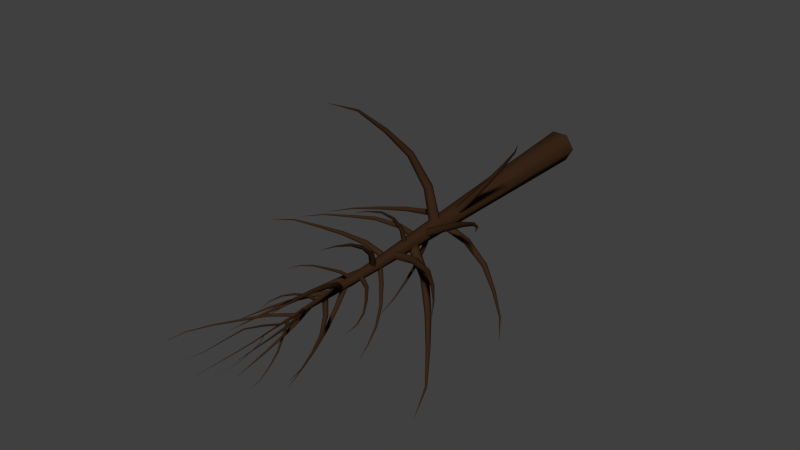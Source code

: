 # Source: 4.blend  (saved by Blender 2.77.0; exported with 4.5.12 LTS)
import bpy
from mathutils import Matrix  # noqa: F401  (used for matrix-valued properties, if any)

bpy.ops.wm.read_factory_settings(use_empty=True)
scene = bpy.context.scene
scene.name = 'Scene'

# ---- collections
col_collection_1 = bpy.data.collections.new('Collection 1'); scene.collection.children.link(col_collection_1)

# ---- materials (node trees are filled in below, after node groups)
mat_material_002 = bpy.data.materials.new('Material.002')
mat_material_002.alpha_threshold = 0.0
mat_material_002.use_transparent_shadow = False
mat_material_002.diffuse_color = (0.03968, 0.01911, 0.008933, 1.0)
mat_material_002.roughness = 0.5

# ---- material node trees

# ---- world
world_world = bpy.data.worlds.new('World'); scene.world = world_world
world_world.color = (0.05088, 0.05088, 0.05088)
world_world.use_sun_shadow = False
world_world.sun_shadow_jitter_overblur = 0.0
world_world.cycles.sampling_method = 'NONE'
world_world.cycles.sample_map_resolution = 256

# ---- meshes
me_mesh_001 = bpy.data.meshes.new('Mesh.001')
me_mesh_001.from_pydata([(0.2679, 0.4633, 0.02602), (-0.2679, 0.4633, 0.02602), (-0.5358, -7.362e-11, 2.627e-09), (-0.2679, -0.4633, -0.02602), (0.2679, -0.4633, -0.02602), (0.5358, 4.684e-08, -2.094e-14), (0.1786, 0.04278, 4.755), (-0.1786, 0.04278, 4.755), (-0.3572, -0.2661, 4.738), (-0.1786, -0.5749, 4.72), (0.1786, -0.5749, 4.72), (0.3572, -0.2661, 4.738), (0.0893, -0.3901, 9.482), (-0.0893, -0.3901, 9.482), (-0.1786, -0.5446, 9.474), (-0.0893, -0.6991, 9.467), (0.0893, -0.6991, 9.467), (0.1786, -0.5446, 9.474), (6.279e-08, -0.7182, 14.22), (6.279e-08, -0.7182, 14.22), (6.279e-08, -0.7182, 14.22), (6.279e-08, -0.7182, 14.22), (6.279e-08, -0.7182, 14.22), (6.279e-08, -0.7182, 14.22), (-0.03513, -0.2782, 6.079), (0.06644, -0.3598, 6.079), (0.1016, -0.4201, 5.969), (0.03513, -0.3988, 5.859), (-0.06644, -0.3171, 5.859), (-0.1016, -0.2568, 5.969), (0.5035, 0.3709, 5.864), (0.5848, 0.3056, 5.864), (0.6168, 0.2623, 5.775), (0.5677, 0.2843, 5.686), (0.4864, 0.3497, 5.686), (0.4543, 0.393, 5.775), (1.053, 1.033, 5.773), (1.114, 0.984, 5.773), (1.144, 0.9595, 5.705), (1.113, 0.984, 5.637), (1.053, 1.033, 5.637), (1.022, 1.057, 5.705), (1.605, 1.7, 5.819), (1.646, 1.667, 5.819), (1.671, 1.657, 5.774), (1.656, 1.679, 5.73), (1.615, 1.712, 5.73), (1.59, 1.722, 5.774), (2.145, 2.35, 6.021), (2.165, 2.334, 6.021), (2.182, 2.333, 6.0), (2.177, 2.349, 5.98), (2.157, 2.365, 5.98), (2.141, 2.366, 6.0), (2.604, 2.9, 6.519), (2.604, 2.9, 6.519), (2.604, 2.9, 6.519), (2.604, 2.9, 6.519), (2.604, 2.9, 6.519), (2.604, 2.9, 6.519), (-0.01375, -0.4237, 6.365), (-0.03264, -0.2934, 6.365), (-0.01889, -0.2249, 6.253), (0.01375, -0.2867, 6.142), (0.03264, -0.4169, 6.142), (0.01889, -0.4854, 6.253), (-0.853, -0.5321, 6.163), (-0.8681, -0.4279, 6.163), (-0.8709, -0.3751, 6.072), (-0.8585, -0.4265, 5.981), (-0.8434, -0.5307, 5.981), (-0.8406, -0.5835, 6.072), (-1.706, -0.6425, 6.227), (-1.717, -0.5643, 6.227), (-1.737, -0.5274, 6.16), (-1.746, -0.5685, 6.093), (-1.735, -0.6467, 6.093), (-1.714, -0.6836, 6.16), (-2.532, -0.749, 6.488), (-2.54, -0.6969, 6.488), (-2.561, -0.6734, 6.446), (-2.574, -0.702, 6.404), (-2.567, -0.7541, 6.404), (-2.546, -0.7776, 6.446), (-3.321, -0.8501, 6.86), (-3.324, -0.8241, 6.86), (-3.339, -0.8129, 6.841), (-3.35, -0.8278, 6.822), (-3.346, -0.8539, 6.822), (-3.332, -0.865, 6.841), (-3.969, -0.9309, 7.45), (-3.969, -0.9309, 7.45), (-3.969, -0.9309, 7.45), (-3.969, -0.9309, 7.45), (-3.969, -0.9309, 7.45), (-3.969, -0.9309, 7.45), (0.05775, -0.3213, 6.66), (-0.01133, -0.4478, 6.66), (-0.06907, -0.4985, 6.537), (-0.05775, -0.4225, 6.415), (0.01133, -0.2959, 6.415), (0.06907, -0.2453, 6.537), (0.8458, -0.7677, 6.435), (0.7905, -0.869, 6.435), (0.7628, -0.9196, 6.336), (0.7903, -0.8689, 6.236), (0.8456, -0.7676, 6.236), (0.8733, -0.717, 6.336), (1.633, -1.214, 6.605), (1.591, -1.29, 6.605), (1.595, -1.341, 6.535), (1.64, -1.316, 6.465), (1.682, -1.24, 6.465), (1.678, -1.189, 6.535), (2.339, -1.616, 7.074), (2.312, -1.666, 7.074), (2.323, -1.705, 7.033), (2.362, -1.694, 6.992), (2.389, -1.643, 6.992), (2.378, -1.604, 7.033), (2.999, -1.992, 7.641), (2.985, -2.017, 7.641), (2.994, -2.038, 7.623), (3.016, -2.034, 7.606), (3.03, -2.009, 7.606), (3.021, -1.988, 7.623), (3.52, -2.293, 8.377), (3.52, -2.293, 8.377), (3.52, -2.293, 8.377), (3.52, -2.293, 8.377), (3.52, -2.293, 8.377), (3.52, -2.293, 8.377), (-0.09578, -0.4039, 6.986), (0.08388, -0.3399, 6.986), (0.1797, -0.3247, 6.822), (0.09578, -0.3733, 6.658), (-0.08388, -0.4373, 6.658), (-0.1797, -0.4526, 6.822), (-0.4687, 0.7007, 6.824), (-0.325, 0.7519, 6.824), (-0.2576, 0.79, 6.692), (-0.3339, 0.7769, 6.561), (-0.4776, 0.7258, 6.561), (-0.545, 0.6877, 6.692), (-0.8243, 1.756, 7.147), (-0.7165, 1.795, 7.147), (-0.678, 1.857, 7.059), (-0.7473, 1.881, 6.971), (-0.8551, 1.843, 6.971), (-0.8936, 1.781, 7.059), (-1.127, 2.663, 7.843), (-1.055, 2.689, 7.843), (-1.034, 2.743, 7.793), (-1.084, 2.771, 7.744), (-1.156, 2.746, 7.744), (-1.177, 2.692, 7.793), (-1.399, 3.484, 8.668), (-1.363, 3.497, 8.668), (-1.354, 3.528, 8.648), (-1.381, 3.547, 8.629), (-1.417, 3.534, 8.629), (-1.426, 3.503, 8.648), (-1.569, 4.019, 9.727), (-1.569, 4.019, 9.727), (-1.569, 4.019, 9.727), (-1.569, 4.019, 9.727), (-1.569, 4.019, 9.727), (-1.569, 4.019, 9.727), (0.04428, -0.4292, 7.192), (-0.04911, -0.3944, 7.192), (-0.09339, -0.3706, 7.106), (-0.04428, -0.3814, 7.02), (0.04911, -0.4162, 7.02), (0.09339, -0.4401, 7.106), (-0.2063, -1.074, 7.119), (-0.281, -1.046, 7.119), (-0.3184, -1.032, 7.05), (-0.281, -1.046, 6.981), (-0.2063, -1.074, 6.981), (-0.169, -1.088, 7.05), (-0.4555, -1.715, 7.157), (-0.5116, -1.694, 7.157), (-0.5434, -1.694, 7.106), (-0.5191, -1.714, 7.056), (-0.4631, -1.735, 7.056), (-0.4313, -1.735, 7.106), (-0.6939, -2.327, 7.373), (-0.7313, -2.313, 7.373), (-0.755, -2.319, 7.341), (-0.7414, -2.34, 7.31), (-0.704, -2.354, 7.31), (-0.6803, -2.347, 7.341), (-0.9161, -2.895, 7.705), (-0.9348, -2.888, 7.705), (-0.948, -2.895, 7.692), (-0.9425, -2.909, 7.679), (-0.9239, -2.916, 7.679), (-0.9106, -2.909, 7.692), (-1.085, -3.321, 8.232), (-1.085, -3.321, 8.232), (-1.085, -3.321, 8.232), (-1.085, -3.321, 8.232), (-1.085, -3.321, 8.232), (-1.085, -3.321, 8.232), (-0.04003, -0.3621, 7.515), (0.03355, -0.4858, 7.515), (0.07358, -0.5458, 7.39), (0.04003, -0.482, 7.265), (-0.03355, -0.3582, 7.265), (-0.07358, -0.2982, 7.39), (0.7758, 0.1062, 7.518), (0.8347, 0.007167, 7.518), (0.8772, -0.03459, 7.419), (0.8608, 0.02268, 7.32), (0.8019, 0.1217, 7.32), (0.7594, 0.1635, 7.419), (1.56, 0.5555, 7.747), (1.604, 0.4812, 7.747), (1.65, 0.4585, 7.678), (1.652, 0.5101, 7.608), (1.608, 0.5843, 7.608), (1.562, 0.6071, 7.678), (2.286, 0.9703, 8.173), (2.315, 0.9208, 8.173), (2.355, 0.9109, 8.133), (2.365, 0.9505, 8.092), (2.336, 1.0, 8.092), (2.296, 1.01, 8.133), (2.903, 1.321, 8.795), (2.918, 1.296, 8.795), (2.942, 1.293, 8.778), (2.951, 1.315, 8.762), (2.936, 1.34, 8.762), (2.912, 1.343, 8.778), (3.391, 1.594, 9.563), (3.391, 1.594, 9.563), (3.391, 1.594, 9.563), (3.391, 1.594, 9.563), (3.391, 1.594, 9.563), (3.391, 1.594, 9.563), (-0.01485, -0.4921, 7.77), (0.005589, -0.3837, 7.77), (0.02043, -0.3303, 7.674), (0.01485, -0.3854, 7.579), (-0.005589, -0.4938, 7.579), (-0.02043, -0.5471, 7.674), (-0.7444, -0.3433, 7.712), (-0.7281, -0.2566, 7.712), (-0.7322, -0.2109, 7.637), (-0.7528, -0.2519, 7.561), (-0.7691, -0.3386, 7.561), (-0.7649, -0.3843, 7.637), (-1.421, -0.2046, 7.968), (-1.408, -0.1396, 7.968), (-1.432, -0.1013, 7.92), (-1.469, -0.1281, 7.871), (-1.481, -0.1932, 7.871), (-1.457, -0.2314, 7.92), (-1.968, -0.09008, 8.469), (-1.96, -0.04673, 8.469), (-1.982, -0.02009, 8.442), (-2.013, -0.03682, 8.415), (-2.021, -0.08018, 8.415), (-1.999, -0.1068, 8.442), (-2.502, 0.02174, 8.998), (-2.498, 0.04342, 8.998), (-2.511, 0.0571, 8.987), (-2.528, 0.04911, 8.976), (-2.532, 0.02743, 8.976), (-2.519, 0.01375, 8.987), (-2.874, 0.1031, 9.657), (-2.874, 0.1031, 9.657), (-2.874, 0.1031, 9.657), (-2.874, 0.1031, 9.657), (-2.874, 0.1031, 9.657), (-2.874, 0.1031, 9.657), (0.0445, -0.374, 8.105), (-0.08753, -0.4863, 8.105), (-0.132, -0.5677, 7.959), (-0.0445, -0.5369, 7.812), (0.08753, -0.4246, 7.812), (0.132, -0.3431, 7.959), (0.7253, -1.201, 8.315), (0.6197, -1.291, 8.315), (0.5967, -1.371, 8.204), (0.6793, -1.361, 8.094), (0.7849, -1.271, 8.094), (0.8079, -1.191, 8.204), (1.317, -1.924, 8.871), (1.238, -1.991, 8.871), (1.232, -2.065, 8.797), (1.306, -2.071, 8.724), (1.385, -2.003, 8.724), (1.391, -1.93, 8.797), (1.873, -2.605, 9.54), (1.821, -2.649, 9.54), (1.82, -2.702, 9.495), (1.871, -2.709, 9.449), (1.924, -2.664, 9.449), (1.925, -2.612, 9.495), (2.404, -3.255, 10.26), (2.377, -3.277, 10.26), (2.38, -3.307, 10.24), (2.408, -3.313, 10.22), (2.434, -3.291, 10.22), (2.432, -3.262, 10.24), (2.752, -3.691, 11.22), (2.752, -3.691, 11.22), (2.752, -3.691, 11.22), (2.752, -3.691, 11.22), (2.752, -3.691, 11.22), (2.752, -3.691, 11.22), (-0.04298, -0.492, 8.314), (0.04298, -0.492, 8.314), (0.08595, -0.4722, 8.243), (0.04298, -0.4523, 8.171), (-0.04298, -0.4523, 8.171), (-0.08595, -0.4722, 8.243), (-0.03438, 0.09894, 8.461), (0.03438, 0.09894, 8.461), (0.06876, 0.125, 8.408), (0.03438, 0.1511, 8.354), (-0.03438, 0.1511, 8.354), (-0.06876, 0.125, 8.408), (-0.02578, 0.5924, 8.808), (0.02579, 0.5924, 8.808), (0.05157, 0.6235, 8.776), (0.02579, 0.6546, 8.744), (-0.02578, 0.6546, 8.744), (-0.05157, 0.6235, 8.776), (-0.01719, 0.9803, 9.279), (0.01719, 0.9803, 9.279), (0.03438, 1.006, 9.263), (0.01719, 1.031, 9.248), (-0.01719, 1.031, 9.248), (-0.03438, 1.006, 9.263), (-0.008593, 1.239, 9.837), (0.008597, 1.239, 9.837), (0.01719, 1.253, 9.831), (0.008598, 1.267, 9.826), (-0.008593, 1.267, 9.826), (-0.01719, 1.253, 9.831), (2.416e-06, 1.443, 10.42), (2.416e-06, 1.443, 10.42), (2.416e-06, 1.443, 10.42), (2.416e-06, 1.443, 10.42), (2.416e-06, 1.443, 10.42), (2.416e-06, 1.443, 10.42), (0.03018, -0.4981, 8.576), (-0.01417, -0.4607, 8.576), (-0.04435, -0.4515, 8.527), (-0.03018, -0.4796, 8.478), (0.01417, -0.5171, 8.478), (0.04435, -0.5263, 8.527), (-0.2506, -0.822, 8.674), (-0.2861, -0.7921, 8.674), (-0.3144, -0.7897, 8.637), (-0.3073, -0.8172, 8.601), (-0.2718, -0.8472, 8.601), (-0.2435, -0.8495, 8.637), (-0.4916, -1.099, 8.911), (-0.5182, -1.076, 8.911), (-0.544, -1.08, 8.887), (-0.5431, -1.106, 8.864), (-0.5165, -1.128, 8.864), (-0.4908, -1.125, 8.887), (-0.6994, -1.336, 9.218), (-0.7172, -1.321, 9.218), (-0.7366, -1.326, 9.206), (-0.7383, -1.346, 9.195), (-0.7206, -1.361, 9.195), (-0.7012, -1.356, 9.206), (-0.8344, -1.487, 9.611), (-0.8432, -1.48, 9.611), (-0.8538, -1.483, 9.608), (-0.8556, -1.494, 9.605), (-0.8467, -1.502, 9.605), (-0.8361, -1.498, 9.608), (-0.8941, -1.549, 10.05), (-0.8941, -1.549, 10.05), (-0.8941, -1.549, 10.05), (-0.8941, -1.549, 10.05), (-0.8941, -1.549, 10.05), (-0.8941, -1.549, 10.05), (-0.03092, -0.4372, 8.936), (-0.005815, -0.5804, 8.936), (0.02511, -0.6488, 8.811), (0.03092, -0.5739, 8.687), (0.005815, -0.4308, 8.687), (-0.02511, -0.3624, 8.811), (0.8934, -0.2899, 9.049), (0.9135, -0.4044, 9.049), (0.9552, -0.4561, 8.953), (0.9769, -0.3933, 8.858), (0.9568, -0.2788, 8.858), (0.9151, -0.227, 8.953), (1.713, -0.161, 9.476), (1.728, -0.2469, 9.476), (1.779, -0.2822, 9.415), (1.815, -0.2315, 9.354), (1.8, -0.1456, 9.354), (1.749, -0.1103, 9.415), (2.409, -0.05361, 10.11), (2.419, -0.1109, 10.11), (2.46, -0.1332, 10.08), (2.491, -0.09824, 10.04), (2.481, -0.04097, 10.04), (2.44, -0.01865, 10.08), (3.039, 0.04201, 10.82), (3.044, 0.01337, 10.82), (3.066, 0.002461, 10.81), (3.083, 0.02019, 10.79), (3.078, 0.04883, 10.79), (3.056, 0.05974, 10.81), (3.623, 0.1298, 11.58), (3.623, 0.1298, 11.58), (3.623, 0.1298, 11.58), (3.623, 0.1298, 11.58), (3.623, 0.1298, 11.58), (3.623, 0.1298, 11.58), (-0.007592, -0.5785, 9.184), (0.04458, -0.4872, 9.184), (0.05217, -0.4311, 9.095), (0.007592, -0.4661, 9.007), (-0.04458, -0.5573, 9.007), (-0.05217, -0.6135, 9.095), (-0.6138, -0.2197, 9.334), (-0.5721, -0.1467, 9.334), (-0.5765, -0.09576, 9.267), (-0.6226, -0.1178, 9.2), (-0.6643, -0.1908, 9.2), (-0.6599, -0.2417, 9.267), (-1.134, 0.09013, 9.715), (-1.103, 0.1449, 9.715), (-1.117, 0.1889, 9.672), (-1.161, 0.1782, 9.629), (-1.193, 0.1234, 9.629), (-1.179, 0.07942, 9.672), (-1.607, 0.3728, 10.19), (-1.587, 0.4093, 10.19), (-1.598, 0.4399, 10.16), (-1.63, 0.4341, 10.14), (-1.651, 0.3976, 10.14), (-1.64, 0.3669, 10.16), (-2.064, 0.6459, 10.69), (-2.053, 0.6642, 10.69), (-2.061, 0.6806, 10.68), (-2.079, 0.6787, 10.67), (-2.089, 0.6605, 10.67), (-2.082, 0.6441, 10.68), (-2.362, 0.8285, 11.33), (-2.362, 0.8285, 11.33), (-2.362, 0.8285, 11.33), (-2.362, 0.8285, 11.33), (-2.362, 0.8285, 11.33), (-2.362, 0.8285, 11.33), (0.03294, -0.5051, 9.45), (-0.04701, -0.534, 9.45), (-0.07996, -0.5679, 9.38), (-0.03294, -0.5729, 9.309), (0.04701, -0.544, 9.309), (0.07996, -0.5101, 9.38), (0.2256, -1.062, 9.607), (0.1616, -1.085, 9.607), (0.1366, -1.116, 9.552), (0.1755, -1.124, 9.497), (0.2395, -1.101, 9.497), (0.2645, -1.07, 9.552), (0.4069, -1.589, 9.842), (0.3589, -1.606, 9.842), (0.3429, -1.637, 9.805), (0.3749, -1.65, 9.767), (0.4229, -1.633, 9.767), (0.4389, -1.602, 9.805), (0.5598, -2.036, 10.22), (0.5278, -2.047, 10.22), (0.5192, -2.074, 10.2), (0.5426, -2.088, 10.18), (0.5745, -2.077, 10.18), (0.5831, -2.051, 10.2), (0.6743, -2.377, 10.71), (0.6583, -2.383, 10.71), (0.6546, -2.398, 10.7), (0.6669, -2.407, 10.7), (0.6829, -2.401, 10.7), (0.6866, -2.386, 10.7), (0.7667, -2.658, 11.25), (0.7667, -2.658, 11.25), (0.7667, -2.658, 11.25), (0.7667, -2.658, 11.25), (0.7667, -2.658, 11.25), (0.7667, -2.658, 11.25), (-0.06554, -0.5735, 9.747), (0.03576, -0.6107, 9.747), (0.1013, -0.5887, 9.664), (0.06554, -0.5295, 9.581), (-0.03576, -0.4923, 9.581), (-0.1013, -0.5144, 9.664), (0.1727, 0.04476, 10.07), (0.2537, 0.01504, 10.07), (0.3096, 0.04202, 10.01), (0.2844, 0.09872, 9.95), (0.2034, 0.1284, 9.95), (0.1475, 0.1015, 10.01), (0.3635, 0.5337, 10.58), (0.4243, 0.5114, 10.58), (0.4697, 0.5411, 10.55), (0.4543, 0.5931, 10.51), (0.3935, 0.6154, 10.51), (0.3481, 0.5857, 10.55), (0.5204, 0.9301, 11.19), (0.5609, 0.9153, 11.19), (0.5925, 0.9387, 11.17), (0.5836, 0.9771, 11.15), (0.543, 0.9919, 11.15), (0.5115, 0.9685, 11.17), (0.6363, 1.215, 11.86), (0.6565, 1.207, 11.86), (0.6727, 1.22, 11.86), (0.6687, 1.24, 11.85), (0.6484, 1.248, 11.85), (0.6322, 1.235, 11.86), (0.723, 1.42, 12.58), (0.723, 1.42, 12.58), (0.723, 1.42, 12.58), (0.723, 1.42, 12.58), (0.723, 1.42, 12.58), (0.723, 1.42, 12.58), (0.07614, -0.5925, 10.05), (0.01042, -0.4805, 10.05), (-0.06572, -0.4499, 9.948), (-0.07614, -0.5313, 9.848), (-0.01042, -0.6433, 9.848), (0.06572, -0.6739, 9.948), (-0.6042, -0.9767, 10.41), (-0.6568, -0.8871, 10.41), (-0.7269, -0.8681, 10.34), (-0.7445, -0.9386, 10.26), (-0.6919, -1.028, 10.26), (-0.6218, -1.047, 10.34), (-1.168, -1.292, 10.97), (-1.207, -1.225, 10.97), (-1.271, -1.217, 10.93), (-1.295, -1.277, 10.88), (-1.256, -1.344, 10.88), (-1.192, -1.352, 10.93), (-1.614, -1.539, 11.67), (-1.64, -1.494, 11.67), (-1.686, -1.491, 11.65), (-1.705, -1.532, 11.62), (-1.679, -1.577, 11.62), (-1.633, -1.58, 11.65), (-2.029, -1.768, 12.4), (-2.042, -1.745, 12.4), (-2.066, -1.744, 12.39), (-2.078, -1.766, 12.38), (-2.064, -1.788, 12.38), (-2.04, -1.789, 12.39), (-2.286, -1.903, 13.22), (-2.286, -1.903, 13.22), (-2.286, -1.903, 13.22), (-2.286, -1.903, 13.22), (-2.286, -1.903, 13.22), (-2.286, -1.903, 13.22), (-0.02507, -0.5277, 10.29), (-0.0395, -0.6049, 10.29), (-0.01443, -0.6495, 10.23), (0.02507, -0.617, 10.17), (0.0395, -0.5398, 10.17), (0.01443, -0.4952, 10.23), (0.4663, -0.6276, 10.55), (0.4548, -0.6893, 10.55), (0.4828, -0.7265, 10.51), (0.5224, -0.702, 10.47), (0.534, -0.6403, 10.47), (0.5059, -0.6031, 10.51), (0.8328, -0.7042, 10.97), (0.8241, -0.7504, 10.97), (0.8515, -0.7795, 10.95), (0.8876, -0.7623, 10.92), (0.8962, -0.716, 10.92), (0.8688, -0.6869, 10.95), (1.163, -0.7739, 11.43), (1.157, -0.8048, 11.43), (1.178, -0.8246, 11.42), (1.204, -0.8136, 11.41), (1.21, -0.7827, 11.41), (1.189, -0.7629, 11.42), (1.39, -0.8244, 11.95), (1.387, -0.8399, 11.95), (1.399, -0.85, 11.95), (1.413, -0.8447, 11.95), (1.416, -0.8293, 11.95), (1.405, -0.8191, 11.95), (1.457, -0.8448, 12.52), (1.457, -0.8448, 12.52), (1.457, -0.8448, 12.52), (1.457, -0.8448, 12.52), (1.457, -0.8448, 12.52), (1.457, -0.8448, 12.52), (-0.001901, -0.6247, 10.56), (0.04169, -0.5874, 10.56), (0.04359, -0.5455, 10.52), (0.001901, -0.5409, 10.48), (-0.04169, -0.5781, 10.48), (-0.04359, -0.62, 10.52), (-0.2248, -0.3548, 10.82), (-0.1899, -0.325, 10.82), (-0.191, -0.2885, 10.79), (-0.227, -0.2817, 10.76), (-0.2619, -0.3114, 10.76), (-0.2608, -0.348, 10.79), (-0.3931, -0.1489, 11.16), (-0.367, -0.1266, 11.16), (-0.3696, -0.097, 11.15), (-0.3984, -0.08977, 11.13), (-0.4246, -0.1121, 11.13), (-0.4219, -0.1417, 11.15), (-0.5582, 0.05321, 11.52), (-0.5408, 0.0681, 11.52), (-0.5433, 0.08873, 11.51), (-0.5633, 0.09448, 11.5), (-0.5807, 0.07959, 11.5), (-0.5782, 0.05895, 11.51), (-0.6717, 0.195, 11.92), (-0.663, 0.2024, 11.92), (-0.6648, 0.2134, 11.91), (-0.6754, 0.2169, 11.91), (-0.6841, 0.2094, 11.91), (-0.6823, 0.1985, 11.91), (-0.7268, 0.2683, 12.35), (-0.7268, 0.2683, 12.35), (-0.7268, 0.2683, 12.35), (-0.7268, 0.2683, 12.35), (-0.7268, 0.2683, 12.35), (-0.7268, 0.2683, 12.35), (0.04779, -0.5442, 10.87), (-0.04779, -0.5442, 10.87), (-0.09559, -0.5932, 10.8), (-0.04779, -0.6421, 10.74), (0.04779, -0.6421, 10.74), (0.09559, -0.5932, 10.8), (0.03823, -1.098, 11.25), (-0.03824, -1.098, 11.25), (-0.07647, -1.139, 11.2), (-0.03824, -1.18, 11.15), (0.03823, -1.18, 11.15), (0.07647, -1.139, 11.2), (0.02867, -1.625, 11.67), (-0.02868, -1.625, 11.67), (-0.05736, -1.659, 11.64), (-0.02868, -1.694, 11.6), (0.02867, -1.694, 11.6), (0.05735, -1.659, 11.64), (0.01911, -2.084, 12.16), (-0.01912, -2.084, 12.16), (-0.03824, -2.11, 12.14), (-0.01912, -2.136, 12.12), (0.01911, -2.136, 12.12), (0.03823, -2.11, 12.14), (0.009554, -2.474, 12.71), (-0.009564, -2.474, 12.71), (-0.01912, -2.488, 12.7), (-0.009564, -2.503, 12.69), (0.009554, -2.503, 12.69), (0.01911, -2.488, 12.7), (-5.496e-06, -2.815, 13.3), (-5.496e-06, -2.815, 13.3), (-5.496e-06, -2.815, 13.3), (-5.496e-06, -2.815, 13.3), (-5.496e-06, -2.815, 13.3), (-5.496e-06, -2.815, 13.3), (-0.08892, -0.6166, 11.16), (0.0004866, -0.6935, 11.16), (0.0894, -0.6804, 11.09), (0.08892, -0.5906, 11.01), (-0.0004865, -0.5137, 11.01), (-0.0894, -0.5268, 11.09), (0.3579, -0.1148, 11.73), (0.4294, -0.1763, 11.73), (0.5045, -0.1612, 11.68), (0.5081, -0.08465, 11.62), (0.4366, -0.02318, 11.62), (0.3615, -0.03827, 11.68), (0.7152, 0.2828, 12.43), (0.7688, 0.2367, 12.43), (0.8291, 0.2527, 12.39), (0.8358, 0.3147, 12.36), (0.7822, 0.3608, 12.36), (0.7218, 0.3449, 12.39), (1.019, 0.6185, 13.18), (1.055, 0.5877, 13.18), (1.098, 0.6014, 13.17), (1.105, 0.6457, 13.15), (1.069, 0.6765, 13.15), (1.026, 0.6628, 13.17), (1.154, 0.7579, 14.04), (1.172, 0.7425, 14.04), (1.195, 0.7502, 14.04), (1.199, 0.7734, 14.04), (1.181, 0.7887, 14.04), (1.159, 0.781, 14.04), (1.149, 0.7336, 14.93), (1.149, 0.7336, 14.93), (1.149, 0.7336, 14.93), (1.149, 0.7336, 14.93), (1.149, 0.7336, 14.93), (1.149, 0.7336, 14.93), (0.05556, -0.6446, 11.42), (0.03985, -0.5647, 11.42), (-0.01571, -0.5341, 11.37), (-0.05556, -0.5834, 11.32), (-0.03985, -0.6634, 11.32), (0.01571, -0.6939, 11.37), (-0.3719, -0.7203, 11.81), (-0.3845, -0.6564, 11.81), (-0.4338, -0.6329, 11.78), (-0.4706, -0.6733, 11.74), (-0.4581, -0.7373, 11.74), (-0.4087, -0.7608, 11.78), (-0.6829, -0.7732, 12.3), (-0.6923, -0.7252, 12.3), (-0.7336, -0.7084, 12.28), (-0.7655, -0.7396, 12.26), (-0.7561, -0.7876, 12.26), (-0.7148, -0.8044, 12.28), (-0.9407, -0.8156, 12.83), (-0.947, -0.7836, 12.83), (-0.9762, -0.7727, 12.82), (-0.9991, -0.7938, 12.81), (-0.9928, -0.8258, 12.81), (-0.9636, -0.8367, 12.82), (-1.098, -0.8381, 13.4), (-1.101, -0.8221, 13.4), (-1.116, -0.8168, 13.4), (-1.128, -0.8274, 13.39), (-1.124, -0.8434, 13.39), (-1.109, -0.8487, 13.4), (-1.247, -0.8592, 13.97), (-1.247, -0.8592, 13.97), (-1.247, -0.8592, 13.97), (-1.247, -0.8592, 13.97), (-1.247, -0.8592, 13.97), (-1.247, -0.8592, 13.97), (-0.02121, -0.5588, 11.71), (-0.06796, -0.6363, 11.71), (-0.04675, -0.7019, 11.66), (0.02121, -0.6901, 11.6), (0.06796, -0.6126, 11.6), (0.04675, -0.5469, 11.66), (0.393, -0.8192, 12.13), (0.3556, -0.8812, 12.13), (0.3766, -0.9362, 12.09), (0.435, -0.9291, 12.04), (0.4724, -0.8671, 12.04), (0.4514, -0.8122, 12.09), (0.7208, -1.028, 12.63), (0.6928, -1.074, 12.63), (0.7134, -1.118, 12.61), (0.7621, -1.116, 12.58), (0.7901, -1.069, 12.58), (0.7695, -1.025, 12.61), (0.9612, -1.183, 13.2), (0.9425, -1.214, 13.2), (0.9579, -1.245, 13.19), (0.992, -1.244, 13.18), (1.011, -1.213, 13.18), (0.9953, -1.183, 13.19), (1.161, -1.314, 13.8), (1.152, -1.33, 13.8), (1.16, -1.346, 13.8), (1.178, -1.346, 13.79), (1.187, -1.33, 13.79), (1.179, -1.315, 13.8), (1.271, -1.391, 14.43), (1.271, -1.391, 14.43), (1.271, -1.391, 14.43), (1.271, -1.391, 14.43), (1.271, -1.391, 14.43), (1.271, -1.391, 14.43), (-0.01414, -0.677, 11.97), (0.03835, -0.6574, 11.97), (0.05249, -0.6152, 11.94), (0.01414, -0.5927, 11.91), (-0.03835, -0.6124, 11.91), (-0.05249, -0.6545, 11.94), (-0.1168, -0.3867, 12.27), (-0.07486, -0.371, 12.27), (-0.06495, -0.3335, 12.25), (-0.09703, -0.3118, 12.23), (-0.139, -0.3275, 12.23), (-0.1489, -0.365, 12.25), (-0.1806, -0.2004, 12.65), (-0.1491, -0.1886, 12.65), (-0.1429, -0.1573, 12.64), (-0.1681, -0.1378, 12.63), (-0.1996, -0.1496, 12.63), (-0.2059, -0.1809, 12.64), (-0.222, -0.07404, 13.06), (-0.201, -0.06618, 13.06), (-0.1972, -0.04436, 13.05), (-0.2144, -0.0304, 13.05), (-0.2354, -0.03827, 13.05), (-0.2392, -0.06009, 13.05), (-0.2303, -0.0358, 13.49), (-0.2198, -0.03187, 13.49), (-0.2179, -0.02083, 13.49), (-0.2266, -0.01372, 13.49), (-0.2371, -0.01765, 13.49), (-0.2389, -0.02869, 13.49), (-0.2, -0.1006, 13.91), (-0.2, -0.1006, 13.91), (-0.2, -0.1006, 13.91), (-0.2, -0.1006, 13.91), (-0.2, -0.1006, 13.91), (-0.2, -0.1006, 13.91), (0.05119, -0.613, 12.27), (-0.01954, -0.588, 12.27), (-0.07073, -0.6203, 12.22), (-0.05119, -0.6775, 12.18), (0.01954, -0.7025, 12.18), (0.07073, -0.6703, 12.22), (-0.087, -0.9815, 12.67), (-0.1436, -0.9615, 12.67), (-0.1855, -0.9902, 12.64), (-0.1709, -1.039, 12.61), (-0.1143, -1.059, 12.61), (-0.07237, -1.03, 12.64), (-0.1987, -1.275, 13.13), (-0.2411, -1.26, 13.13), (-0.2737, -1.285, 13.12), (-0.2639, -1.324, 13.1), (-0.2215, -1.339, 13.1), (-0.1889, -1.315, 13.12), (-0.2887, -1.507, 13.64), (-0.317, -1.497, 13.64), (-0.3391, -1.515, 13.63), (-0.3329, -1.542, 13.62), (-0.3046, -1.552, 13.62), (-0.2825, -1.535, 13.63), (-0.3679, -1.709, 14.16), (-0.3821, -1.704, 14.16), (-0.3932, -1.713, 14.16), (-0.3902, -1.727, 14.15), (-0.376, -1.732, 14.15), (-0.3649, -1.723, 14.16), (-0.444, -1.902, 14.69), (-0.444, -1.902, 14.69), (-0.444, -1.902, 14.69), (-0.444, -1.902, 14.69), (-0.444, -1.902, 14.69), (-0.444, -1.902, 14.69), (-0.05436, -0.6485, 12.54), (-0.02381, -0.7051, 12.54), (0.03055, -0.7123, 12.51), (0.05436, -0.6629, 12.48), (0.02381, -0.6063, 12.48), (-0.03055, -0.5991, 12.51), (0.3503, -0.4374, 13.13), (0.3747, -0.4826, 13.13), (0.4206, -0.4871, 13.1), (0.4421, -0.4462, 13.08), (0.4177, -0.401, 13.08), (0.3718, -0.3965, 13.1), (0.6291, -0.2941, 13.8), (0.6475, -0.3281, 13.8), (0.6843, -0.3301, 13.79), (0.7028, -0.2982, 13.77), (0.6845, -0.2642, 13.77), (0.6476, -0.2622, 13.79), (0.8127, -0.2023, 14.51), (0.8249, -0.2249, 14.51), (0.85, -0.226, 14.51), (0.8629, -0.2044, 14.5), (0.8507, -0.1818, 14.5), (0.8256, -0.1807, 14.51), (0.9734, -0.1228, 15.24), (0.9795, -0.1342, 15.24), (0.9921, -0.1347, 15.23), (0.9986, -0.1238, 15.23), (0.9925, -0.1125, 15.23), (0.9799, -0.112, 15.23), (1.126, -0.04799, 15.96), (1.126, -0.04799, 15.96), (1.126, -0.04799, 15.96), (1.126, -0.04799, 15.96), (1.126, -0.04799, 15.96), (1.126, -0.04799, 15.96), (0.03121, -0.6975, 12.82), (0.03863, -0.6445, 12.82), (0.007421, -0.613, 12.79), (-0.03121, -0.6347, 12.76), (-0.03863, -0.6878, 12.76), (-0.007421, -0.7192, 12.79), (-0.447, -0.6252, 13.37), (-0.4411, -0.5828, 13.37), (-0.469, -0.5572, 13.35), (-0.5028, -0.5742, 13.33), (-0.5088, -0.6166, 13.33), (-0.4809, -0.6421, 13.35), (-0.7626, -0.5757, 14.03), (-0.7582, -0.5439, 14.03), (-0.7808, -0.5245, 14.02), (-0.8079, -0.5369, 14.01), (-0.8124, -0.5687, 14.01), (-0.7897, -0.5881, 14.02), (-1.089, -0.5247, 14.69), (-1.086, -0.5034, 14.69), (-1.101, -0.4905, 14.69), (-1.12, -0.4987, 14.68), (-1.123, -0.5199, 14.68), (-1.107, -0.5329, 14.69), (-1.344, -0.4836, 15.38), (-1.342, -0.473, 15.38), (-1.351, -0.4664, 15.38), (-1.36, -0.4705, 15.38), (-1.362, -0.4811, 15.38), (-1.354, -0.4876, 15.38), (-1.396, -0.4708, 16.12), (-1.396, -0.4708, 16.12), (-1.396, -0.4708, 16.12), (-1.396, -0.4708, 16.12), (-1.396, -0.4708, 16.12), (-1.396, -0.4708, 16.12), (-0.001498, -0.6403, 13.1), (-0.035, -0.667, 13.1), (-0.0335, -0.7033, 13.08), (0.001498, -0.7128, 13.06), (0.035, -0.686, 13.06), (0.0335, -0.6498, 13.08), (0.1852, -0.8811, 13.48), (0.1584, -0.9025, 13.48), (0.1597, -0.9316, 13.46), (0.1878, -0.9393, 13.44), (0.2146, -0.9179, 13.44), (0.2133, -0.8888, 13.46), (0.3678, -1.117, 13.86), (0.3477, -1.133, 13.86), (0.3495, -1.156, 13.85), (0.3714, -1.163, 13.84), (0.3915, -1.146, 13.84), (0.3897, -1.124, 13.85), (0.5005, -1.29, 14.29), (0.4871, -1.301, 14.29), (0.4889, -1.317, 14.28), (0.5041, -1.322, 14.28), (0.5175, -1.311, 14.28), (0.5157, -1.295, 14.28), (0.6085, -1.432, 14.74), (0.6018, -1.438, 14.74), (0.603, -1.446, 14.74), (0.6108, -1.449, 14.74), (0.6175, -1.443, 14.74), (0.6164, -1.435, 14.74), (0.6567, -1.499, 15.22), (0.6567, -1.499, 15.22), (0.6567, -1.499, 15.22), (0.6567, -1.499, 15.22), (0.6567, -1.499, 15.22), (0.6567, -1.499, 15.22), (-0.01607, -0.7127, 13.37), (0.01607, -0.7127, 13.37), (0.03215, -0.6869, 13.36), (0.01607, -0.6612, 13.35), (-0.01607, -0.6612, 13.35), (-0.03215, -0.6869, 13.36), (-0.01286, -0.4539, 13.98), (0.01286, -0.4539, 13.98), (0.02572, -0.433, 13.97), (0.01286, -0.4122, 13.96), (-0.01286, -0.4122, 13.96), (-0.02572, -0.433, 13.97), (-0.009642, -0.2417, 14.6), (0.009647, -0.2417, 14.6), (0.01929, -0.2252, 14.6), (0.009647, -0.2087, 14.6), (-0.009642, -0.2087, 14.6), (-0.01929, -0.2252, 14.6), (-0.006427, -0.232, 15.26), (0.006432, -0.232, 15.26), (0.01286, -0.2208, 15.26), (0.006432, -0.2097, 15.26), (-0.006427, -0.2097, 15.26), (-0.01286, -0.2208, 15.26), (-0.003212, -0.2398, 15.92), (0.003217, -0.2398, 15.92), (0.006432, -0.2342, 15.92), (0.003217, -0.2286, 15.92), (-0.003212, -0.2286, 15.92), (-0.006427, -0.2342, 15.92), (2.522e-06, -0.1628, 16.58), (2.522e-06, -0.1628, 16.58), (2.522e-06, -0.1628, 16.58), (2.522e-06, -0.1628, 16.58), (2.522e-06, -0.1628, 16.58), (2.522e-06, -0.1628, 16.58), (0.01914, -0.6904, 13.65), (0.00231, -0.6771, 13.65), (-0.01683, -0.6841, 13.65), (-0.01914, -0.7043, 13.64), (-0.00231, -0.7176, 13.64), (0.01683, -0.7106, 13.65), (-0.1056, -0.8451, 14.16), (-0.119, -0.8345, 14.16), (-0.1347, -0.8406, 14.16), (-0.1369, -0.8572, 14.15), (-0.1235, -0.8678, 14.15), (-0.1078, -0.8618, 14.16), (-0.1408, -0.8864, 14.7), (-0.1509, -0.8784, 14.7), (-0.1628, -0.8832, 14.7), (-0.1647, -0.8959, 14.7), (-0.1546, -0.9038, 14.7), (-0.1426, -0.8991, 14.7), (-0.1467, -0.8904, 15.25), (-0.1535, -0.8851, 15.25), (-0.1614, -0.8883, 15.25), (-0.1626, -0.8968, 15.25), (-0.1559, -0.9021, 15.25), (-0.148, -0.8989, 15.25), (-0.1496, -0.8906, 15.79), (-0.1529, -0.8879, 15.79), (-0.1569, -0.8895, 15.79), (-0.1575, -0.8937, 15.79), (-0.1541, -0.8964, 15.79), (-0.1502, -0.8948, 15.79), (-0.2235, -0.9809, 16.33), (-0.2235, -0.9809, 16.33), (-0.2235, -0.9809, 16.33), (-0.2235, -0.9809, 16.33), (-0.2235, -0.9809, 16.33), (-0.2235, -0.9809, 16.33), (-0.008411, -0.7034, 13.94), (-0.007142, -0.714, 13.94), (0.001269, -0.7184, 13.93), (0.008411, -0.7122, 13.93), (0.007142, -0.7015, 13.93), (-0.001269, -0.6971, 13.93), (0.2441, -0.6744, 14.33), (0.2451, -0.6829, 14.33), (0.2523, -0.6863, 14.33), (0.2586, -0.6813, 14.33), (0.2575, -0.6728, 14.33), (0.2503, -0.6693, 14.33), (0.3746, -0.6599, 14.78), (0.3754, -0.6663, 14.78), (0.3811, -0.6688, 14.78), (0.386, -0.665, 14.78), (0.3853, -0.6586, 14.78), (0.3795, -0.656, 14.78), (0.4951, -0.6466, 15.24), (0.4956, -0.6508, 15.24), (0.4995, -0.6525, 15.24), (0.5028, -0.65, 15.24), (0.5023, -0.6457, 15.24), (0.4984, -0.644, 15.24), (0.5343, -0.643, 15.71), (0.5345, -0.6451, 15.71), (0.5365, -0.646, 15.71), (0.5382, -0.6447, 15.71), (0.538, -0.6425, 15.71), (0.536, -0.6417, 15.71), (0.4423, -0.655, 16.17), (0.4423, -0.655, 16.17), (0.4423, -0.655, 16.17), (0.4423, -0.655, 16.17), (0.4423, -0.655, 16.17), (0.4423, -0.655, 16.17)], [], [(0, 6, 11, 5), (1, 7, 6, 0), (2, 8, 7, 1), (3, 9, 8, 2), (4, 10, 9, 3), (5, 11, 10, 4), (6, 12, 17, 11), (7, 13, 12, 6), (8, 14, 13, 7), (9, 15, 14, 8), (10, 16, 15, 9), (11, 17, 16, 10), (12, 18, 23, 17), (13, 19, 18, 12), (14, 20, 19, 13), (15, 21, 20, 14), (16, 22, 21, 15), (17, 23, 22, 16), (24, 30, 35, 29), (25, 31, 30, 24), (26, 32, 31, 25), (27, 33, 32, 26), (28, 34, 33, 27), (29, 35, 34, 28), (30, 36, 41, 35), (31, 37, 36, 30), (32, 38, 37, 31), (33, 39, 38, 32), (34, 40, 39, 33), (35, 41, 40, 34), (36, 42, 47, 41), (37, 43, 42, 36), (38, 44, 43, 37), (39, 45, 44, 38), (40, 46, 45, 39), (41, 47, 46, 40), (42, 48, 53, 47), (43, 49, 48, 42), (44, 50, 49, 43), (45, 51, 50, 44), (46, 52, 51, 45), (47, 53, 52, 46), (48, 54, 59, 53), (49, 55, 54, 48), (50, 56, 55, 49), (51, 57, 56, 50), (52, 58, 57, 51), (53, 59, 58, 52), (60, 66, 71, 65), (61, 67, 66, 60), (62, 68, 67, 61), (63, 69, 68, 62), (64, 70, 69, 63), (65, 71, 70, 64), (66, 72, 77, 71), (67, 73, 72, 66), (68, 74, 73, 67), (69, 75, 74, 68), (70, 76, 75, 69), (71, 77, 76, 70), (72, 78, 83, 77), (73, 79, 78, 72), (74, 80, 79, 73), (75, 81, 80, 74), (76, 82, 81, 75), (77, 83, 82, 76), (78, 84, 89, 83), (79, 85, 84, 78), (80, 86, 85, 79), (81, 87, 86, 80), (82, 88, 87, 81), (83, 89, 88, 82), (84, 90, 95, 89), (85, 91, 90, 84), (86, 92, 91, 85), (87, 93, 92, 86), (88, 94, 93, 87), (89, 95, 94, 88), (96, 102, 107, 101), (97, 103, 102, 96), (98, 104, 103, 97), (99, 105, 104, 98), (100, 106, 105, 99), (101, 107, 106, 100), (102, 108, 113, 107), (103, 109, 108, 102), (104, 110, 109, 103), (105, 111, 110, 104), (106, 112, 111, 105), (107, 113, 112, 106), (108, 114, 119, 113), (109, 115, 114, 108), (110, 116, 115, 109), (111, 117, 116, 110), (112, 118, 117, 111), (113, 119, 118, 112), (114, 120, 125, 119), (115, 121, 120, 114), (116, 122, 121, 115), (117, 123, 122, 116), (118, 124, 123, 117), (119, 125, 124, 118), (120, 126, 131, 125), (121, 127, 126, 120), (122, 128, 127, 121), (123, 129, 128, 122), (124, 130, 129, 123), (125, 131, 130, 124), (132, 138, 143, 137), (133, 139, 138, 132), (134, 140, 139, 133), (135, 141, 140, 134), (136, 142, 141, 135), (137, 143, 142, 136), (138, 144, 149, 143), (139, 145, 144, 138), (140, 146, 145, 139), (141, 147, 146, 140), (142, 148, 147, 141), (143, 149, 148, 142), (144, 150, 155, 149), (145, 151, 150, 144), (146, 152, 151, 145), (147, 153, 152, 146), (148, 154, 153, 147), (149, 155, 154, 148), (150, 156, 161, 155), (151, 157, 156, 150), (152, 158, 157, 151), (153, 159, 158, 152), (154, 160, 159, 153), (155, 161, 160, 154), (156, 162, 167, 161), (157, 163, 162, 156), (158, 164, 163, 157), (159, 165, 164, 158), (160, 166, 165, 159), (161, 167, 166, 160), (168, 174, 179, 173), (169, 175, 174, 168), (170, 176, 175, 169), (171, 177, 176, 170), (172, 178, 177, 171), (173, 179, 178, 172), (174, 180, 185, 179), (175, 181, 180, 174), (176, 182, 181, 175), (177, 183, 182, 176), (178, 184, 183, 177), (179, 185, 184, 178), (180, 186, 191, 185), (181, 187, 186, 180), (182, 188, 187, 181), (183, 189, 188, 182), (184, 190, 189, 183), (185, 191, 190, 184), (186, 192, 197, 191), (187, 193, 192, 186), (188, 194, 193, 187), (189, 195, 194, 188), (190, 196, 195, 189), (191, 197, 196, 190), (192, 198, 203, 197), (193, 199, 198, 192), (194, 200, 199, 193), (195, 201, 200, 194), (196, 202, 201, 195), (197, 203, 202, 196), (204, 210, 215, 209), (205, 211, 210, 204), (206, 212, 211, 205), (207, 213, 212, 206), (208, 214, 213, 207), (209, 215, 214, 208), (210, 216, 221, 215), (211, 217, 216, 210), (212, 218, 217, 211), (213, 219, 218, 212), (214, 220, 219, 213), (215, 221, 220, 214), (216, 222, 227, 221), (217, 223, 222, 216), (218, 224, 223, 217), (219, 225, 224, 218), (220, 226, 225, 219), (221, 227, 226, 220), (222, 228, 233, 227), (223, 229, 228, 222), (224, 230, 229, 223), (225, 231, 230, 224), (226, 232, 231, 225), (227, 233, 232, 226), (228, 234, 239, 233), (229, 235, 234, 228), (230, 236, 235, 229), (231, 237, 236, 230), (232, 238, 237, 231), (233, 239, 238, 232), (240, 246, 251, 245), (241, 247, 246, 240), (242, 248, 247, 241), (243, 249, 248, 242), (244, 250, 249, 243), (245, 251, 250, 244), (246, 252, 257, 251), (247, 253, 252, 246), (248, 254, 253, 247), (249, 255, 254, 248), (250, 256, 255, 249), (251, 257, 256, 250), (252, 258, 263, 257), (253, 259, 258, 252), (254, 260, 259, 253), (255, 261, 260, 254), (256, 262, 261, 255), (257, 263, 262, 256), (258, 264, 269, 263), (259, 265, 264, 258), (260, 266, 265, 259), (261, 267, 266, 260), (262, 268, 267, 261), (263, 269, 268, 262), (264, 270, 275, 269), (265, 271, 270, 264), (266, 272, 271, 265), (267, 273, 272, 266), (268, 274, 273, 267), (269, 275, 274, 268), (276, 282, 287, 281), (277, 283, 282, 276), (278, 284, 283, 277), (279, 285, 284, 278), (280, 286, 285, 279), (281, 287, 286, 280), (282, 288, 293, 287), (283, 289, 288, 282), (284, 290, 289, 283), (285, 291, 290, 284), (286, 292, 291, 285), (287, 293, 292, 286), (288, 294, 299, 293), (289, 295, 294, 288), (290, 296, 295, 289), (291, 297, 296, 290), (292, 298, 297, 291), (293, 299, 298, 292), (294, 300, 305, 299), (295, 301, 300, 294), (296, 302, 301, 295), (297, 303, 302, 296), (298, 304, 303, 297), (299, 305, 304, 298), (300, 306, 311, 305), (301, 307, 306, 300), (302, 308, 307, 301), (303, 309, 308, 302), (304, 310, 309, 303), (305, 311, 310, 304), (312, 318, 323, 317), (313, 319, 318, 312), (314, 320, 319, 313), (315, 321, 320, 314), (316, 322, 321, 315), (317, 323, 322, 316), (318, 324, 329, 323), (319, 325, 324, 318), (320, 326, 325, 319), (321, 327, 326, 320), (322, 328, 327, 321), (323, 329, 328, 322), (324, 330, 335, 329), (325, 331, 330, 324), (326, 332, 331, 325), (327, 333, 332, 326), (328, 334, 333, 327), (329, 335, 334, 328), (330, 336, 341, 335), (331, 337, 336, 330), (332, 338, 337, 331), (333, 339, 338, 332), (334, 340, 339, 333), (335, 341, 340, 334), (336, 342, 347, 341), (337, 343, 342, 336), (338, 344, 343, 337), (339, 345, 344, 338), (340, 346, 345, 339), (341, 347, 346, 340), (348, 354, 359, 353), (349, 355, 354, 348), (350, 356, 355, 349), (351, 357, 356, 350), (352, 358, 357, 351), (353, 359, 358, 352), (354, 360, 365, 359), (355, 361, 360, 354), (356, 362, 361, 355), (357, 363, 362, 356), (358, 364, 363, 357), (359, 365, 364, 358), (360, 366, 371, 365), (361, 367, 366, 360), (362, 368, 367, 361), (363, 369, 368, 362), (364, 370, 369, 363), (365, 371, 370, 364), (366, 372, 377, 371), (367, 373, 372, 366), (368, 374, 373, 367), (369, 375, 374, 368), (370, 376, 375, 369), (371, 377, 376, 370), (372, 378, 383, 377), (373, 379, 378, 372), (374, 380, 379, 373), (375, 381, 380, 374), (376, 382, 381, 375), (377, 383, 382, 376), (384, 390, 395, 389), (385, 391, 390, 384), (386, 392, 391, 385), (387, 393, 392, 386), (388, 394, 393, 387), (389, 395, 394, 388), (390, 396, 401, 395), (391, 397, 396, 390), (392, 398, 397, 391), (393, 399, 398, 392), (394, 400, 399, 393), (395, 401, 400, 394), (396, 402, 407, 401), (397, 403, 402, 396), (398, 404, 403, 397), (399, 405, 404, 398), (400, 406, 405, 399), (401, 407, 406, 400), (402, 408, 413, 407), (403, 409, 408, 402), (404, 410, 409, 403), (405, 411, 410, 404), (406, 412, 411, 405), (407, 413, 412, 406), (408, 414, 419, 413), (409, 415, 414, 408), (410, 416, 415, 409), (411, 417, 416, 410), (412, 418, 417, 411), (413, 419, 418, 412), (420, 426, 431, 425), (421, 427, 426, 420), (422, 428, 427, 421), (423, 429, 428, 422), (424, 430, 429, 423), (425, 431, 430, 424), (426, 432, 437, 431), (427, 433, 432, 426), (428, 434, 433, 427), (429, 435, 434, 428), (430, 436, 435, 429), (431, 437, 436, 430), (432, 438, 443, 437), (433, 439, 438, 432), (434, 440, 439, 433), (435, 441, 440, 434), (436, 442, 441, 435), (437, 443, 442, 436), (438, 444, 449, 443), (439, 445, 444, 438), (440, 446, 445, 439), (441, 447, 446, 440), (442, 448, 447, 441), (443, 449, 448, 442), (444, 450, 455, 449), (445, 451, 450, 444), (446, 452, 451, 445), (447, 453, 452, 446), (448, 454, 453, 447), (449, 455, 454, 448), (456, 462, 467, 461), (457, 463, 462, 456), (458, 464, 463, 457), (459, 465, 464, 458), (460, 466, 465, 459), (461, 467, 466, 460), (462, 468, 473, 467), (463, 469, 468, 462), (464, 470, 469, 463), (465, 471, 470, 464), (466, 472, 471, 465), (467, 473, 472, 466), (468, 474, 479, 473), (469, 475, 474, 468), (470, 476, 475, 469), (471, 477, 476, 470), (472, 478, 477, 471), (473, 479, 478, 472), (474, 480, 485, 479), (475, 481, 480, 474), (476, 482, 481, 475), (477, 483, 482, 476), (478, 484, 483, 477), (479, 485, 484, 478), (480, 486, 491, 485), (481, 487, 486, 480), (482, 488, 487, 481), (483, 489, 488, 482), (484, 490, 489, 483), (485, 491, 490, 484), (492, 498, 503, 497), (493, 499, 498, 492), (494, 500, 499, 493), (495, 501, 500, 494), (496, 502, 501, 495), (497, 503, 502, 496), (498, 504, 509, 503), (499, 505, 504, 498), (500, 506, 505, 499), (501, 507, 506, 500), (502, 508, 507, 501), (503, 509, 508, 502), (504, 510, 515, 509), (505, 511, 510, 504), (506, 512, 511, 505), (507, 513, 512, 506), (508, 514, 513, 507), (509, 515, 514, 508), (510, 516, 521, 515), (511, 517, 516, 510), (512, 518, 517, 511), (513, 519, 518, 512), (514, 520, 519, 513), (515, 521, 520, 514), (516, 522, 527, 521), (517, 523, 522, 516), (518, 524, 523, 517), (519, 525, 524, 518), (520, 526, 525, 519), (521, 527, 526, 520), (528, 534, 539, 533), (529, 535, 534, 528), (530, 536, 535, 529), (531, 537, 536, 530), (532, 538, 537, 531), (533, 539, 538, 532), (534, 540, 545, 539), (535, 541, 540, 534), (536, 542, 541, 535), (537, 543, 542, 536), (538, 544, 543, 537), (539, 545, 544, 538), (540, 546, 551, 545), (541, 547, 546, 540), (542, 548, 547, 541), (543, 549, 548, 542), (544, 550, 549, 543), (545, 551, 550, 544), (546, 552, 557, 551), (547, 553, 552, 546), (548, 554, 553, 547), (549, 555, 554, 548), (550, 556, 555, 549), (551, 557, 556, 550), (552, 558, 563, 557), (553, 559, 558, 552), (554, 560, 559, 553), (555, 561, 560, 554), (556, 562, 561, 555), (557, 563, 562, 556), (564, 570, 575, 569), (565, 571, 570, 564), (566, 572, 571, 565), (567, 573, 572, 566), (568, 574, 573, 567), (569, 575, 574, 568), (570, 576, 581, 575), (571, 577, 576, 570), (572, 578, 577, 571), (573, 579, 578, 572), (574, 580, 579, 573), (575, 581, 580, 574), (576, 582, 587, 581), (577, 583, 582, 576), (578, 584, 583, 577), (579, 585, 584, 578), (580, 586, 585, 579), (581, 587, 586, 580), (582, 588, 593, 587), (583, 589, 588, 582), (584, 590, 589, 583), (585, 591, 590, 584), (586, 592, 591, 585), (587, 593, 592, 586), (588, 594, 599, 593), (589, 595, 594, 588), (590, 596, 595, 589), (591, 597, 596, 590), (592, 598, 597, 591), (593, 599, 598, 592), (600, 606, 611, 605), (601, 607, 606, 600), (602, 608, 607, 601), (603, 609, 608, 602), (604, 610, 609, 603), (605, 611, 610, 604), (606, 612, 617, 611), (607, 613, 612, 606), (608, 614, 613, 607), (609, 615, 614, 608), (610, 616, 615, 609), (611, 617, 616, 610), (612, 618, 623, 617), (613, 619, 618, 612), (614, 620, 619, 613), (615, 621, 620, 614), (616, 622, 621, 615), (617, 623, 622, 616), (618, 624, 629, 623), (619, 625, 624, 618), (620, 626, 625, 619), (621, 627, 626, 620), (622, 628, 627, 621), (623, 629, 628, 622), (624, 630, 635, 629), (625, 631, 630, 624), (626, 632, 631, 625), (627, 633, 632, 626), (628, 634, 633, 627), (629, 635, 634, 628), (636, 642, 647, 641), (637, 643, 642, 636), (638, 644, 643, 637), (639, 645, 644, 638), (640, 646, 645, 639), (641, 647, 646, 640), (642, 648, 653, 647), (643, 649, 648, 642), (644, 650, 649, 643), (645, 651, 650, 644), (646, 652, 651, 645), (647, 653, 652, 646), (648, 654, 659, 653), (649, 655, 654, 648), (650, 656, 655, 649), (651, 657, 656, 650), (652, 658, 657, 651), (653, 659, 658, 652), (654, 660, 665, 659), (655, 661, 660, 654), (656, 662, 661, 655), (657, 663, 662, 656), (658, 664, 663, 657), (659, 665, 664, 658), (660, 666, 671, 665), (661, 667, 666, 660), (662, 668, 667, 661), (663, 669, 668, 662), (664, 670, 669, 663), (665, 671, 670, 664), (672, 678, 683, 677), (673, 679, 678, 672), (674, 680, 679, 673), (675, 681, 680, 674), (676, 682, 681, 675), (677, 683, 682, 676), (678, 684, 689, 683), (679, 685, 684, 678), (680, 686, 685, 679), (681, 687, 686, 680), (682, 688, 687, 681), (683, 689, 688, 682), (684, 690, 695, 689), (685, 691, 690, 684), (686, 692, 691, 685), (687, 693, 692, 686), (688, 694, 693, 687), (689, 695, 694, 688), (690, 696, 701, 695), (691, 697, 696, 690), (692, 698, 697, 691), (693, 699, 698, 692), (694, 700, 699, 693), (695, 701, 700, 694), (696, 702, 707, 701), (697, 703, 702, 696), (698, 704, 703, 697), (699, 705, 704, 698), (700, 706, 705, 699), (701, 707, 706, 700), (708, 714, 719, 713), (709, 715, 714, 708), (710, 716, 715, 709), (711, 717, 716, 710), (712, 718, 717, 711), (713, 719, 718, 712), (714, 720, 725, 719), (715, 721, 720, 714), (716, 722, 721, 715), (717, 723, 722, 716), (718, 724, 723, 717), (719, 725, 724, 718), (720, 726, 731, 725), (721, 727, 726, 720), (722, 728, 727, 721), (723, 729, 728, 722), (724, 730, 729, 723), (725, 731, 730, 724), (726, 732, 737, 731), (727, 733, 732, 726), (728, 734, 733, 727), (729, 735, 734, 728), (730, 736, 735, 729), (731, 737, 736, 730), (732, 738, 743, 737), (733, 739, 738, 732), (734, 740, 739, 733), (735, 741, 740, 734), (736, 742, 741, 735), (737, 743, 742, 736), (744, 750, 755, 749), (745, 751, 750, 744), (746, 752, 751, 745), (747, 753, 752, 746), (748, 754, 753, 747), (749, 755, 754, 748), (750, 756, 761, 755), (751, 757, 756, 750), (752, 758, 757, 751), (753, 759, 758, 752), (754, 760, 759, 753), (755, 761, 760, 754), (756, 762, 767, 761), (757, 763, 762, 756), (758, 764, 763, 757), (759, 765, 764, 758), (760, 766, 765, 759), (761, 767, 766, 760), (762, 768, 773, 767), (763, 769, 768, 762), (764, 770, 769, 763), (765, 771, 770, 764), (766, 772, 771, 765), (767, 773, 772, 766), (768, 774, 779, 773), (769, 775, 774, 768), (770, 776, 775, 769), (771, 777, 776, 770), (772, 778, 777, 771), (773, 779, 778, 772), (780, 786, 791, 785), (781, 787, 786, 780), (782, 788, 787, 781), (783, 789, 788, 782), (784, 790, 789, 783), (785, 791, 790, 784), (786, 792, 797, 791), (787, 793, 792, 786), (788, 794, 793, 787), (789, 795, 794, 788), (790, 796, 795, 789), (791, 797, 796, 790), (792, 798, 803, 797), (793, 799, 798, 792), (794, 800, 799, 793), (795, 801, 800, 794), (796, 802, 801, 795), (797, 803, 802, 796), (798, 804, 809, 803), (799, 805, 804, 798), (800, 806, 805, 799), (801, 807, 806, 800), (802, 808, 807, 801), (803, 809, 808, 802), (804, 810, 815, 809), (805, 811, 810, 804), (806, 812, 811, 805), (807, 813, 812, 806), (808, 814, 813, 807), (809, 815, 814, 808), (816, 822, 827, 821), (817, 823, 822, 816), (818, 824, 823, 817), (819, 825, 824, 818), (820, 826, 825, 819), (821, 827, 826, 820), (822, 828, 833, 827), (823, 829, 828, 822), (824, 830, 829, 823), (825, 831, 830, 824), (826, 832, 831, 825), (827, 833, 832, 826), (828, 834, 839, 833), (829, 835, 834, 828), (830, 836, 835, 829), (831, 837, 836, 830), (832, 838, 837, 831), (833, 839, 838, 832), (834, 840, 845, 839), (835, 841, 840, 834), (836, 842, 841, 835), (837, 843, 842, 836), (838, 844, 843, 837), (839, 845, 844, 838), (840, 846, 851, 845), (841, 847, 846, 840), (842, 848, 847, 841), (843, 849, 848, 842), (844, 850, 849, 843), (845, 851, 850, 844), (852, 858, 863, 857), (853, 859, 858, 852), (854, 860, 859, 853), (855, 861, 860, 854), (856, 862, 861, 855), (857, 863, 862, 856), (858, 864, 869, 863), (859, 865, 864, 858), (860, 866, 865, 859), (861, 867, 866, 860), (862, 868, 867, 861), (863, 869, 868, 862), (864, 870, 875, 869), (865, 871, 870, 864), (866, 872, 871, 865), (867, 873, 872, 866), (868, 874, 873, 867), (869, 875, 874, 868), (870, 876, 881, 875), (871, 877, 876, 870), (872, 878, 877, 871), (873, 879, 878, 872), (874, 880, 879, 873), (875, 881, 880, 874), (876, 882, 887, 881), (877, 883, 882, 876), (878, 884, 883, 877), (879, 885, 884, 878), (880, 886, 885, 879), (881, 887, 886, 880), (888, 894, 899, 893), (889, 895, 894, 888), (890, 896, 895, 889), (891, 897, 896, 890), (892, 898, 897, 891), (893, 899, 898, 892), (894, 900, 905, 899), (895, 901, 900, 894), (896, 902, 901, 895), (897, 903, 902, 896), (898, 904, 903, 897), (899, 905, 904, 898), (900, 906, 911, 905), (901, 907, 906, 900), (902, 908, 907, 901), (903, 909, 908, 902), (904, 910, 909, 903), (905, 911, 910, 904), (906, 912, 917, 911), (907, 913, 912, 906), (908, 914, 913, 907), (909, 915, 914, 908), (910, 916, 915, 909), (911, 917, 916, 910), (912, 918, 923, 917), (913, 919, 918, 912), (914, 920, 919, 913), (915, 921, 920, 914), (916, 922, 921, 915), (917, 923, 922, 916), (924, 930, 935, 929), (925, 931, 930, 924), (926, 932, 931, 925), (927, 933, 932, 926), (928, 934, 933, 927), (929, 935, 934, 928), (930, 936, 941, 935), (931, 937, 936, 930), (932, 938, 937, 931), (933, 939, 938, 932), (934, 940, 939, 933), (935, 941, 940, 934), (936, 942, 947, 941), (937, 943, 942, 936), (938, 944, 943, 937), (939, 945, 944, 938), (940, 946, 945, 939), (941, 947, 946, 940), (942, 948, 953, 947), (943, 949, 948, 942), (944, 950, 949, 943), (945, 951, 950, 944), (946, 952, 951, 945), (947, 953, 952, 946), (948, 954, 959, 953), (949, 955, 954, 948), (950, 956, 955, 949), (951, 957, 956, 950), (952, 958, 957, 951), (953, 959, 958, 952), (960, 966, 971, 965), (961, 967, 966, 960), (962, 968, 967, 961), (963, 969, 968, 962), (964, 970, 969, 963), (965, 971, 970, 964), (966, 972, 977, 971), (967, 973, 972, 966), (968, 974, 973, 967), (969, 975, 974, 968), (970, 976, 975, 969), (971, 977, 976, 970), (972, 978, 983, 977), (973, 979, 978, 972), (974, 980, 979, 973), (975, 981, 980, 974), (976, 982, 981, 975), (977, 983, 982, 976), (978, 984, 989, 983), (979, 985, 984, 978), (980, 986, 985, 979), (981, 987, 986, 980), (982, 988, 987, 981), (983, 989, 988, 982), (984, 990, 995, 989), (985, 991, 990, 984), (986, 992, 991, 985), (987, 993, 992, 986), (988, 994, 993, 987), (989, 995, 994, 988), (996, 1002, 1007, 1001), (997, 1003, 1002, 996), (998, 1004, 1003, 997), (999, 1005, 1004, 998), (1000, 1006, 1005, 999), (1001, 1007, 1006, 1000), (1002, 1008, 1013, 1007), (1003, 1009, 1008, 1002), (1004, 1010, 1009, 1003), (1005, 1011, 1010, 1004), (1006, 1012, 1011, 1005), (1007, 1013, 1012, 1006), (1008, 1014, 1019, 1013), (1009, 1015, 1014, 1008), (1010, 1016, 1015, 1009), (1011, 1017, 1016, 1010), (1012, 1018, 1017, 1011), (1013, 1019, 1018, 1012), (1014, 1020, 1025, 1019), (1015, 1021, 1020, 1014), (1016, 1022, 1021, 1015), (1017, 1023, 1022, 1016), (1018, 1024, 1023, 1017), (1019, 1025, 1024, 1018), (1020, 1026, 1031, 1025), (1021, 1027, 1026, 1020), (1022, 1028, 1027, 1021), (1023, 1029, 1028, 1022), (1024, 1030, 1029, 1023), (1025, 1031, 1030, 1024), (1032, 1038, 1043, 1037), (1033, 1039, 1038, 1032), (1034, 1040, 1039, 1033), (1035, 1041, 1040, 1034), (1036, 1042, 1041, 1035), (1037, 1043, 1042, 1036), (1038, 1044, 1049, 1043), (1039, 1045, 1044, 1038), (1040, 1046, 1045, 1039), (1041, 1047, 1046, 1040), (1042, 1048, 1047, 1041), (1043, 1049, 1048, 1042), (1044, 1050, 1055, 1049), (1045, 1051, 1050, 1044), (1046, 1052, 1051, 1045), (1047, 1053, 1052, 1046), (1048, 1054, 1053, 1047), (1049, 1055, 1054, 1048), (1050, 1056, 1061, 1055), (1051, 1057, 1056, 1050), (1052, 1058, 1057, 1051), (1053, 1059, 1058, 1052), (1054, 1060, 1059, 1053), (1055, 1061, 1060, 1054), (1056, 1062, 1067, 1061), (1057, 1063, 1062, 1056), (1058, 1064, 1063, 1057), (1059, 1065, 1064, 1058), (1060, 1066, 1065, 1059), (1061, 1067, 1066, 1060)])
me_mesh_001.polygons.foreach_set('use_smooth', [True] * 888)
me_mesh_001.materials.append(mat_material_002)
me_mesh_001.use_remesh_preserve_volume = False
me_mesh_001.use_remesh_preserve_attributes = False
me_mesh_001.use_mirror_vertex_groups = False
me_mesh_001.update()

# ---- objects
ob_tree_001 = bpy.data.objects.new('tree.001', me_mesh_001)

# ---- transforms, parenting, visibility, modifiers, constraints
ob_tree_001.location = (-7.13, 1.063, -0.05335)
ob_tree_001.rotation_euler = (1.571, -0.0, 0.0)
ob_tree_001.scale = (0.7815, 0.7815, 0.7815)
ob_tree_001.lineart.crease_threshold = 0.0

# ---- collection membership
col_collection_1.objects.link(ob_tree_001)

# ---- scene / render settings (as saved in the file)
scene.frame_start = 1; scene.frame_end = 250; scene.frame_set(2)
scene.render.engine = 'BLENDER_EEVEE_NEXT'
scene.render.resolution_percentage = 50
scene.render.dither_intensity = 0.0
scene.cycles.use_denoising = False
scene.cycles.samples = 10
scene.cycles.sampling_pattern = 'TABULATED_SOBOL'
scene.cycles.light_sampling_threshold = 0.0
scene.cycles.use_adaptive_sampling = False
scene.cycles.use_light_tree = False
scene.cycles.blur_glossy = 0.0
scene.cycles.pixel_filter_type = 'GAUSSIAN'
scene.cycles.sample_clamp_indirect = 0.0
scene.view_settings.view_transform = 'Standard'
bpy.context.view_layer.update()

# ---- added for rendering (the .blend has no active camera and no usable light): camera, sun
cam_auto = bpy.data.cameras.new('AutoCamera')
cam_auto.lens = 50.0
cam_auto.sensor_width = 36.0
cam_auto.clip_end = 1000.0
ob_auto_camera = bpy.data.objects.new('AutoCamera', cam_auto)
scene.collection.objects.link(ob_auto_camera)
ob_auto_camera.location = (7.06427, -22.6002, 11.5385)
ob_auto_camera.rotation_euler = (1.09748, -7.21219e-08, 0.694738)
scene.camera = ob_auto_camera
light_auto_sun = bpy.data.lights.new('AutoSun', 'SUN')
light_auto_sun.energy = 3.0
light_auto_sun.angle = 0.0523599
ob_auto_sun = bpy.data.objects.new('AutoSun', light_auto_sun)
scene.collection.objects.link(ob_auto_sun)
ob_auto_sun.rotation_euler = (0.872665, 0.174533, 0.523599)
bpy.context.view_layer.update()

